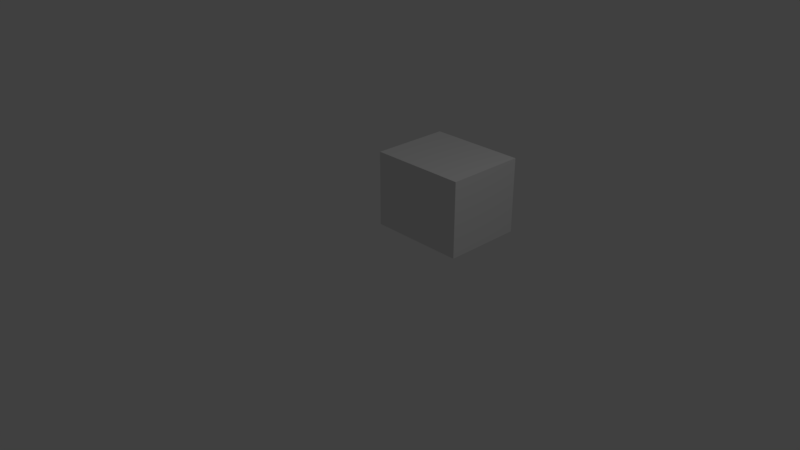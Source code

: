 # Source: cube6.blend  (saved by Blender 2.79.0; exported with 4.5.12 LTS)
import bpy
from mathutils import Matrix  # noqa: F401  (used for matrix-valued properties, if any)

bpy.ops.wm.read_factory_settings(use_empty=True)
scene = bpy.context.scene
scene.name = 'Scene'

# ---- collections
col_collection_1 = bpy.data.collections.new('Collection 1'); scene.collection.children.link(col_collection_1)

# ---- materials (node trees are filled in below, after node groups)
mat_material = bpy.data.materials.new('Material')
mat_material.alpha_threshold = 0.0
mat_material.use_transparent_shadow = False
mat_material.roughness = 0.5
mat_material.line_color = (0.0, 0.0, 0.0, 1.0)

# ---- material node trees

# ---- world
world_world = bpy.data.worlds.new('World'); scene.world = world_world
world_world.color = (0.05088, 0.05088, 0.05088)
world_world.use_sun_shadow = False
world_world.sun_shadow_jitter_overblur = 0.0
world_world.cycles.sampling_method = 'MANUAL'

# ---- cameras
cam_camera = bpy.data.cameras.new('Camera')
cam_camera.clip_end = 100.0
cam_camera.lens = 35.0
cam_camera.sensor_width = 32.0
cam_camera.sensor_height = 18.0
cam_camera.ortho_scale = 7.314
cam_camera.dof.focus_distance = 0.0
cam_camera.dof.aperture_fstop = 128.0

# ---- lights
light_lamp = bpy.data.lights.new('Lamp', 'POINT')
light_lamp.transmission_factor = 0.0
light_lamp.cutoff_distance = 30.0
light_lamp.energy = 100.0
light_lamp.shadow_buffer_clip_start = 1.001
light_lamp.shadow_soft_size = 0.1
light_lamp.shadow_maximum_resolution = 0.006
light_lamp.use_absolute_resolution = True

# ---- meshes
me_cube = bpy.data.meshes.new('Cube')
me_cube.from_pydata([(1.0, 1.0, -1.0), (1.0, -1.0, -1.0), (-1.0, -1.0, -1.0), (-1.0, 1.0, -1.0), (1.0, 1.0, 1.0), (1.0, -1.0, 1.0), (-1.0, -1.0, 1.0), (-1.0, 1.0, 1.0)], [], [(0, 1, 2, 3), (4, 7, 6, 5), (0, 4, 5, 1), (1, 5, 6, 2), (2, 6, 7, 3), (4, 0, 3, 7)])
me_cube.materials.append(mat_material)
me_cube.use_remesh_preserve_volume = False
me_cube.use_remesh_preserve_attributes = False
me_cube.use_mirror_vertex_groups = False
me_cube.update()

# ---- objects
ob_cube = bpy.data.objects.new('Cube', me_cube)
ob_lamp = bpy.data.objects.new('Lamp', light_lamp)
ob_camera = bpy.data.objects.new('Camera', cam_camera)

# ---- transforms, parenting, visibility, modifiers, constraints
ob_cube.location = (0.0, 1.409, 0.4343)
ob_cube.scale = (0.7002, 0.5741, 0.5425)
ob_cube.lock_rotations_4d = False
ob_cube.empty_display_type = 'ARROWS'
ob_cube.lineart.crease_threshold = 0.0
ob_lamp.location = (4.076, 1.005, 5.904)
ob_lamp.rotation_euler = (0.6503, 0.05522, 1.866)
ob_lamp.lock_rotations_4d = False
ob_lamp.empty_display_type = 'ARROWS'
ob_lamp.color = (0.0, 0.0, 0.0, 0.0)
ob_lamp.lineart.crease_threshold = 0.0
ob_camera.location = (7.481, -6.508, 5.344)
ob_camera.rotation_euler = (1.109, 0.0, 0.8149)
ob_camera.lock_rotations_4d = False
ob_camera.empty_display_type = 'ARROWS'
ob_camera.color = (0.0, 0.0, 0.0, 0.0)
ob_camera.display_type = 'WIRE'
ob_camera.lineart.crease_threshold = 0.0

# ---- collection membership
col_collection_1.objects.link(ob_cube)
col_collection_1.objects.link(ob_lamp)
col_collection_1.objects.link(ob_camera)

# ---- scene / render settings (as saved in the file)
scene.camera = ob_camera
scene.frame_start = 1; scene.frame_end = 250; scene.frame_set(1)
scene.render.engine = 'BLENDER_EEVEE_NEXT'
scene.render.resolution_percentage = 50
scene.render.dither_intensity = 0.0
scene.cycles.use_denoising = False
scene.cycles.samples = 128
scene.cycles.sampling_pattern = 'TABULATED_SOBOL'
scene.cycles.use_adaptive_sampling = False
scene.cycles.use_light_tree = False
scene.cycles.blur_glossy = 0.0
scene.cycles.sample_clamp_indirect = 0.0
scene.view_settings.view_transform = 'Standard'
bpy.context.view_layer.update()
